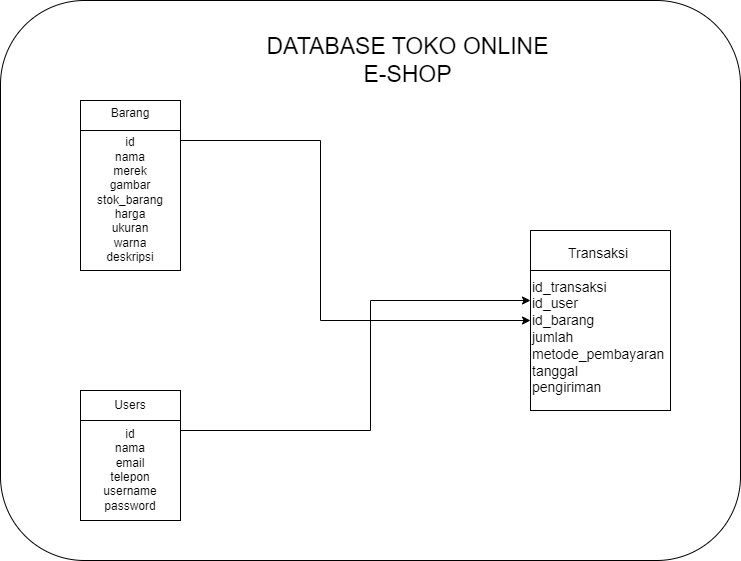

The diagram above was exported from draw.io. Its source (the exported page's mxGraphModel, read from the mxfile embedded in the PNG):
<mxGraphModel dx="1050" dy="490" grid="1" gridSize="10" guides="1" tooltips="1" connect="1" arrows="1" fold="1" page="1" pageScale="1" pageWidth="850" pageHeight="1100" math="0" shadow="0">
  <root>
    <mxCell id="0" />
    <mxCell id="1" parent="0" />
    <mxCell id="k1Jk-JuKT1SXdBfAttl7-16" value="" style="rounded=1;whiteSpace=wrap;html=1;" vertex="1" parent="1">
      <mxGeometry x="30" y="100" width="740" height="560" as="geometry" />
    </mxCell>
    <mxCell id="k1Jk-JuKT1SXdBfAttl7-1" value="&lt;div style=&quot;text-align: center;&quot;&gt;&lt;span style=&quot;font-size: 14px; background-color: initial;&quot;&gt;Transaksi&lt;/span&gt;&lt;/div&gt;&lt;div style=&quot;font-size: 14px;&quot;&gt;&lt;font style=&quot;font-size: 14px;&quot;&gt;&lt;br&gt;&lt;/font&gt;&lt;/div&gt;&lt;div style=&quot;font-size: 14px;&quot;&gt;&lt;font style=&quot;font-size: 14px;&quot;&gt;id_transaksi&lt;/font&gt;&lt;/div&gt;&lt;div style=&quot;font-size: 14px;&quot;&gt;&lt;font style=&quot;font-size: 14px;&quot;&gt;id_user&lt;/font&gt;&lt;/div&gt;&lt;div style=&quot;font-size: 14px;&quot;&gt;&lt;font style=&quot;font-size: 14px;&quot;&gt;id_barang&lt;/font&gt;&lt;/div&gt;&lt;div style=&quot;font-size: 14px;&quot;&gt;&lt;font style=&quot;font-size: 14px;&quot;&gt;jumlah&lt;/font&gt;&lt;/div&gt;&lt;div style=&quot;font-size: 14px;&quot;&gt;&lt;font style=&quot;font-size: 14px;&quot;&gt;metode_pembayaran&lt;/font&gt;&lt;/div&gt;&lt;div style=&quot;font-size: 14px;&quot;&gt;&lt;font style=&quot;font-size: 14px;&quot;&gt;tanggal&lt;/font&gt;&lt;/div&gt;&lt;div style=&quot;font-size: 14px;&quot;&gt;&lt;font style=&quot;font-size: 14px;&quot;&gt;pengiriman&lt;/font&gt;&lt;/div&gt;" style="rounded=0;whiteSpace=wrap;html=1;verticalAlign=middle;align=left;" vertex="1" parent="1">
      <mxGeometry x="560" y="330" width="140" height="180" as="geometry" />
    </mxCell>
    <mxCell id="k1Jk-JuKT1SXdBfAttl7-5" value="" style="edgeStyle=orthogonalEdgeStyle;rounded=0;orthogonalLoop=1;jettySize=auto;html=1;" edge="1" parent="1">
      <mxGeometry relative="1" as="geometry">
        <mxPoint x="210" y="239.9988235294117" as="sourcePoint" />
        <mxPoint x="560" y="420" as="targetPoint" />
        <Array as="points">
          <mxPoint x="350" y="240" />
          <mxPoint x="350" y="420" />
        </Array>
      </mxGeometry>
    </mxCell>
    <mxCell id="k1Jk-JuKT1SXdBfAttl7-2" value="&lt;div style=&quot;&quot;&gt;&lt;span style=&quot;background-color: initial;&quot;&gt;Barang&lt;/span&gt;&lt;/div&gt;&lt;div style=&quot;&quot;&gt;&lt;span style=&quot;background-color: initial;&quot;&gt;&lt;br&gt;&lt;/span&gt;&lt;/div&gt;&lt;div style=&quot;&quot;&gt;&lt;span style=&quot;background-color: initial;&quot;&gt;id&lt;/span&gt;&lt;/div&gt;&lt;div style=&quot;&quot;&gt;&lt;span style=&quot;background-color: initial;&quot;&gt;nama&lt;/span&gt;&lt;/div&gt;&lt;div style=&quot;&quot;&gt;&lt;span style=&quot;background-color: initial;&quot;&gt;merek&lt;/span&gt;&lt;/div&gt;&lt;div style=&quot;&quot;&gt;&lt;span style=&quot;background-color: initial;&quot;&gt;gambar&lt;/span&gt;&lt;/div&gt;&lt;div style=&quot;&quot;&gt;&lt;span style=&quot;background-color: initial;&quot;&gt;stok_barang&lt;/span&gt;&lt;/div&gt;&lt;div style=&quot;&quot;&gt;&lt;span style=&quot;background-color: initial;&quot;&gt;harga&lt;/span&gt;&lt;/div&gt;&lt;div style=&quot;&quot;&gt;&lt;span style=&quot;background-color: initial;&quot;&gt;ukuran&lt;/span&gt;&lt;/div&gt;&lt;div style=&quot;&quot;&gt;&lt;span style=&quot;background-color: initial;&quot;&gt;warna&lt;/span&gt;&lt;/div&gt;&lt;div style=&quot;&quot;&gt;&lt;span style=&quot;background-color: initial;&quot;&gt;deskripsi&lt;/span&gt;&lt;/div&gt;" style="rounded=0;whiteSpace=wrap;html=1;align=center;" vertex="1" parent="1">
      <mxGeometry x="110" y="200" width="100" height="170" as="geometry" />
    </mxCell>
    <mxCell id="k1Jk-JuKT1SXdBfAttl7-7" style="edgeStyle=orthogonalEdgeStyle;rounded=0;orthogonalLoop=1;jettySize=auto;html=1;" edge="1" parent="1" source="k1Jk-JuKT1SXdBfAttl7-6" target="k1Jk-JuKT1SXdBfAttl7-1">
      <mxGeometry relative="1" as="geometry">
        <Array as="points">
          <mxPoint x="400" y="530" />
          <mxPoint x="400" y="400" />
        </Array>
      </mxGeometry>
    </mxCell>
    <mxCell id="k1Jk-JuKT1SXdBfAttl7-6" value="Users&lt;div&gt;&lt;br&gt;&lt;div&gt;id&lt;/div&gt;&lt;div&gt;nama&lt;/div&gt;&lt;div&gt;email&lt;/div&gt;&lt;div&gt;telepon&lt;/div&gt;&lt;div&gt;username&lt;/div&gt;&lt;div&gt;password&lt;/div&gt;&lt;/div&gt;" style="rounded=0;whiteSpace=wrap;html=1;" vertex="1" parent="1">
      <mxGeometry x="110" y="490" width="100" height="130" as="geometry" />
    </mxCell>
    <mxCell id="k1Jk-JuKT1SXdBfAttl7-8" value="" style="endArrow=none;html=1;rounded=0;" edge="1" parent="1">
      <mxGeometry width="50" height="50" relative="1" as="geometry">
        <mxPoint x="110" y="520" as="sourcePoint" />
        <mxPoint x="210" y="520" as="targetPoint" />
      </mxGeometry>
    </mxCell>
    <mxCell id="k1Jk-JuKT1SXdBfAttl7-9" value="" style="endArrow=none;html=1;rounded=0;" edge="1" parent="1">
      <mxGeometry width="50" height="50" relative="1" as="geometry">
        <mxPoint x="110" y="230" as="sourcePoint" />
        <mxPoint x="210" y="230" as="targetPoint" />
      </mxGeometry>
    </mxCell>
    <mxCell id="k1Jk-JuKT1SXdBfAttl7-12" value="" style="endArrow=none;html=1;rounded=0;" edge="1" parent="1">
      <mxGeometry width="50" height="50" relative="1" as="geometry">
        <mxPoint x="560" y="370" as="sourcePoint" />
        <mxPoint x="700" y="370" as="targetPoint" />
      </mxGeometry>
    </mxCell>
    <mxCell id="k1Jk-JuKT1SXdBfAttl7-13" value="DATABASE TOKO ONLINE E-SHOP" style="text;html=1;align=center;verticalAlign=middle;whiteSpace=wrap;rounded=0;fontSize=23;" vertex="1" parent="1">
      <mxGeometry x="290" y="110" width="295" height="100" as="geometry" />
    </mxCell>
  </root>
</mxGraphModel>